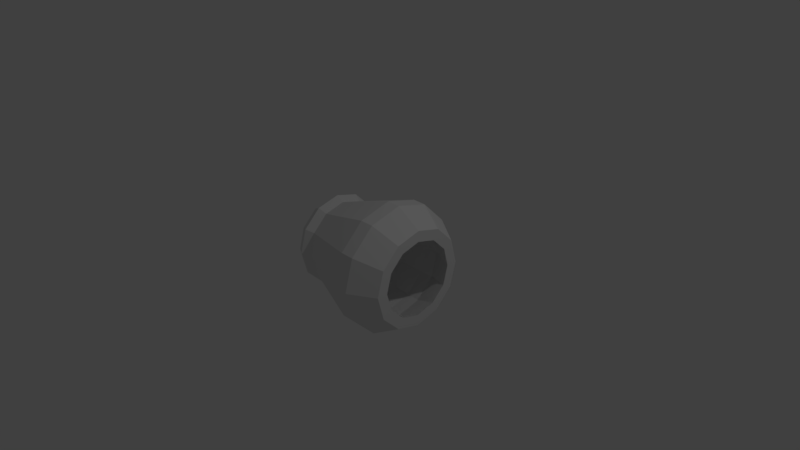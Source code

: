 # Source: spaceShip-engine-right.blend  (saved by Blender 2.78.0; exported with 4.5.12 LTS)
import bpy
from mathutils import Matrix  # noqa: F401  (used for matrix-valued properties, if any)

bpy.ops.wm.read_factory_settings(use_empty=True)
scene = bpy.context.scene
scene.name = 'Scene'

# ---- collections
col_collection_1 = bpy.data.collections.new('Collection 1'); scene.collection.children.link(col_collection_1)

# ---- world
world_world = bpy.data.worlds.new('World'); scene.world = world_world
world_world.color = (0.05088, 0.05088, 0.05088)
world_world.use_sun_shadow = False
world_world.sun_shadow_jitter_overblur = 0.0
world_world.cycles.sampling_method = 'MANUAL'

# ---- cameras
cam_camera = bpy.data.cameras.new('Camera')
cam_camera.clip_end = 100.0
cam_camera.lens = 35.0
cam_camera.sensor_width = 32.0
cam_camera.sensor_height = 18.0
cam_camera.ortho_scale = 7.314
cam_camera.dof.focus_distance = 0.0
cam_camera.dof.aperture_fstop = 128.0

# ---- lights
light_lamp = bpy.data.lights.new('Lamp', 'POINT')
light_lamp.transmission_factor = 0.0
light_lamp.cutoff_distance = 30.0
light_lamp.energy = 100.0
light_lamp.shadow_buffer_clip_start = 1.001
light_lamp.shadow_soft_size = 0.1
light_lamp.shadow_maximum_resolution = 0.006
light_lamp.use_absolute_resolution = True

# ---- meshes
me_torus_002 = bpy.data.meshes.new('Torus.002')
me_torus_002.from_pydata([(1.25, -2.384e-07, -1.219), (1.125, -2.384e-07, -1.002), (0.875, -2.384e-07, -1.002), (0.75, -2.384e-07, -1.219), (0.875, -2.384e-07, -1.435), (1.125, -2.384e-07, -1.435), (1.083, 0.625, -1.219), (0.9743, 0.5625, -1.002), (0.7578, 0.4375, -1.002), (0.6495, 0.375, -1.219), (0.7578, 0.4375, -1.435), (0.9743, 0.5625, -1.435), (0.625, 1.083, -1.219), (0.5625, 0.9743, -1.002), (0.4375, 0.7578, -1.002), (0.375, 0.6495, -1.219), (0.4375, 0.7578, -1.435), (0.5625, 0.9743, -1.435), (1.086e-07, 1.25, -1.219), (1.682e-07, 1.125, -1.002), (1.384e-07, 0.875, -1.002), (1.384e-07, 0.75, -1.219), (1.384e-07, 0.875, -1.435), (1.682e-07, 1.125, -1.435), (-0.625, 1.083, -1.219), (-0.5625, 0.9743, -1.002), (-0.4375, 0.7578, -1.002), (-0.375, 0.6495, -1.219), (-0.4375, 0.7578, -1.435), (-0.5625, 0.9743, -1.435), (-1.083, 0.625, -1.219), (-0.9743, 0.5625, -1.002), (-0.7578, 0.4375, -1.002), (-0.6495, 0.375, -1.219), (-0.7578, 0.4375, -1.435), (-0.9743, 0.5625, -1.435), (-1.25, -2.384e-07, -1.219), (-1.125, -2.384e-07, -1.002), (-0.875, -2.384e-07, -1.002), (-0.75, -2.384e-07, -1.219), (-0.875, -2.384e-07, -1.435), (-1.125, -2.384e-07, -1.435), (-1.083, -0.625, -1.219), (-0.9743, -0.5625, -1.002), (-0.7578, -0.4375, -1.002), (-0.6495, -0.375, -1.219), (-0.7578, -0.4375, -1.435), (-0.9743, -0.5625, -1.435), (-0.625, -1.083, -1.219), (-0.5625, -0.9743, -1.002), (-0.4375, -0.7578, -1.002), (-0.375, -0.6495, -1.219), (-0.4375, -0.7578, -1.435), (-0.5625, -0.9743, -1.435), (1.086e-07, -1.25, -1.219), (1.682e-07, -1.125, -1.002), (1.384e-07, -0.875, -1.002), (1.384e-07, -0.75, -1.219), (1.384e-07, -0.875, -1.435), (1.682e-07, -1.125, -1.435), (0.625, -1.083, -1.219), (0.5625, -0.9743, -1.002), (0.4375, -0.7578, -1.002), (0.375, -0.6495, -1.219), (0.4375, -0.7578, -1.435), (0.5625, -0.9743, -1.435), (1.083, -0.625, -1.219), (0.9743, -0.5625, -1.002), (0.7578, -0.4375, -1.002), (0.6495, -0.375, -1.219), (0.7578, -0.4375, -1.435), (0.9743, -0.5625, -1.435), (-0.8691, 1.505, 0.7398), (-0.6759, 1.171, 0.7398), (-0.6759, -1.171, 0.7398), (8.396e-08, -1.352, 0.7398), (-1.738, -2.384e-07, 0.7398), (-1.505, -0.8691, 0.7398), (-0.8691, -1.505, 0.7398), (0.6759, -1.171, 0.7398), (-1.171, -0.6759, 0.7398), (0.8691, -1.505, 0.7398), (1.505, -0.8691, 0.7398), (0.6759, 1.171, 0.7398), (8.396e-08, 1.352, 0.7398), (-1.505, 0.8691, 0.7398), (-1.171, 0.6759, 0.7398), (1.171, 0.6759, 0.7398), (1.505, 0.8691, 0.7398), (0.8691, 1.505, 0.7398), (1.738, -2.384e-07, 0.7398), (1.352, -2.384e-07, 0.7398), (1.171, -0.6759, 0.7398), (1.3e-07, -1.738, 0.7398), (-1.352, -2.384e-07, 0.7398), (1.3e-07, 1.738, 0.7398), (-0.8691, 1.505, 1.115), (-0.6759, 1.171, 1.115), (-0.6759, -1.171, 1.115), (1.123e-07, -1.352, 1.115), (-1.738, -2.384e-07, 1.115), (-1.505, -0.8691, 1.115), (-0.8691, -1.505, 1.115), (0.6759, -1.171, 1.115), (-1.171, -0.6759, 1.115), (0.8691, -1.505, 1.115), (1.505, -0.8691, 1.115), (0.6759, 1.171, 1.115), (1.123e-07, 1.352, 1.115), (-1.505, 0.8691, 1.115), (-1.171, 0.6759, 1.115), (1.171, 0.6759, 1.115), (1.505, 0.8691, 1.115), (0.8691, 1.505, 1.115), (1.738, -2.384e-07, 1.115), (1.352, -2.384e-07, 1.115), (1.171, -0.6759, 1.115), (1.583e-07, -1.738, 1.115), (-1.352, -2.384e-07, 1.115), (1.583e-07, 1.738, 1.115), (-0.6609, 1.145, 1.802), (-0.514, 0.8904, 1.802), (-0.514, -0.8904, 1.802), (1.12e-07, -1.028, 1.802), (-1.322, -2.384e-07, 1.802), (-1.145, -0.6609, 1.802), (-0.6609, -1.145, 1.802), (0.514, -0.8904, 1.802), (-0.8904, -0.514, 1.802), (0.6609, -1.145, 1.802), (1.145, -0.6609, 1.802), (0.514, 0.8904, 1.802), (1.12e-07, 1.028, 1.802), (-1.145, 0.6609, 1.802), (-0.8904, 0.514, 1.802), (0.8904, 0.514, 1.802), (1.145, 0.6609, 1.802), (0.6609, 1.145, 1.802), (1.322, -2.384e-07, 1.802), (1.028, -2.384e-07, 1.802), (0.8904, -0.514, 1.802), (1.47e-07, -1.322, 1.802), (-1.028, -2.384e-07, 1.802), (1.47e-07, 1.322, 1.802)], [], [(0, 6, 7, 1), (61, 67, 82, 81), (2, 8, 9, 3), (3, 9, 10, 4), (4, 10, 11, 5), (0, 5, 11, 6), (6, 12, 13, 7), (1, 7, 88, 90), (8, 14, 15, 9), (9, 15, 16, 10), (10, 16, 17, 11), (11, 17, 12, 6), (12, 18, 19, 13), (19, 25, 72, 95), (14, 20, 21, 15), (15, 21, 22, 16), (16, 22, 23, 17), (17, 23, 18, 12), (18, 24, 25, 19), (43, 49, 78, 77), (20, 26, 27, 21), (21, 27, 28, 22), (22, 28, 29, 23), (23, 29, 24, 18), (24, 30, 31, 25), (50, 44, 80, 74), (26, 32, 33, 27), (27, 33, 34, 28), (28, 34, 35, 29), (29, 35, 30, 24), (30, 36, 37, 31), (56, 50, 74, 75), (32, 38, 39, 33), (33, 39, 40, 34), (34, 40, 41, 35), (35, 41, 36, 30), (36, 42, 43, 37), (62, 56, 75, 79), (38, 44, 45, 39), (39, 45, 46, 40), (40, 46, 47, 41), (41, 47, 42, 36), (42, 48, 49, 43), (55, 61, 81, 93), (44, 50, 51, 45), (45, 51, 52, 46), (46, 52, 53, 47), (47, 53, 48, 42), (48, 54, 55, 49), (25, 31, 85, 72), (50, 56, 57, 51), (51, 57, 58, 52), (52, 58, 59, 53), (53, 59, 54, 48), (54, 60, 61, 55), (26, 20, 84, 73), (56, 62, 63, 57), (57, 63, 64, 58), (58, 64, 65, 59), (59, 65, 60, 54), (60, 66, 67, 61), (38, 32, 86, 94), (62, 68, 69, 63), (63, 69, 70, 64), (64, 70, 71, 65), (65, 71, 66, 60), (66, 0, 1, 67), (32, 26, 73, 86), (68, 2, 3, 69), (69, 3, 4, 70), (70, 4, 5, 71), (71, 5, 0, 66), (87, 91, 115, 111), (74, 80, 104, 98), (75, 74, 98, 99), (73, 84, 108, 97), (78, 93, 117, 102), (84, 83, 107, 108), (85, 76, 100, 109), (76, 77, 101, 100), (92, 79, 103, 116), (77, 78, 102, 101), (72, 85, 109, 96), (95, 72, 96, 119), (67, 1, 90, 82), (8, 2, 91, 87), (20, 14, 83, 84), (31, 37, 76, 85), (2, 68, 92, 91), (13, 19, 95, 89), (44, 38, 94, 80), (37, 43, 77, 76), (14, 8, 87, 83), (68, 62, 79, 92), (49, 55, 93, 78), (7, 13, 89, 88), (115, 116, 140, 139), (107, 111, 135, 131), (110, 97, 121, 134), (112, 113, 137, 136), (113, 119, 143, 137), (118, 110, 134, 142), (117, 105, 129, 141), (106, 114, 138, 130), (114, 112, 136, 138), (105, 106, 130, 129), (111, 115, 139, 135), (98, 104, 128, 122), (81, 82, 106, 105), (90, 88, 112, 114), (82, 90, 114, 106), (93, 81, 105, 117), (94, 86, 110, 118), (89, 95, 119, 113), (88, 89, 113, 112), (86, 73, 97, 110), (83, 87, 111, 107), (91, 92, 116, 115), (80, 94, 118, 104), (79, 75, 99, 103), (138, 136, 135, 139), (136, 137, 131, 135), (137, 143, 132, 131), (143, 120, 121, 132), (120, 133, 134, 121), (133, 124, 142, 134), (124, 125, 128, 142), (125, 126, 122, 128), (126, 141, 123, 122), (141, 129, 127, 123), (129, 130, 140, 127), (130, 138, 139, 140), (104, 118, 142, 128), (103, 99, 123, 127), (119, 96, 120, 143), (96, 109, 133, 120), (101, 102, 126, 125), (116, 103, 127, 140), (100, 101, 125, 124), (109, 100, 124, 133), (108, 107, 131, 132), (102, 117, 141, 126), (97, 108, 132, 121), (99, 98, 122, 123)])
me_torus_002.use_remesh_preserve_volume = False
me_torus_002.use_remesh_preserve_attributes = False
me_torus_002.use_mirror_vertex_groups = False
me_torus_002.update()

# ---- objects
ob_engine_002 = bpy.data.objects.new('Engine.002', me_torus_002)
ob_lamp = bpy.data.objects.new('Lamp', light_lamp)
ob_camera = bpy.data.objects.new('Camera', cam_camera)

# ---- transforms, parenting, visibility, modifiers, constraints
ob_engine_002.location = (0.0, 0.0, 0.0)
ob_engine_002.rotation_euler = (-0.0, 1.571, 0.0)
ob_engine_002.scale = (0.5, 0.5, 0.5)
ob_engine_002.lineart.crease_threshold = 0.0
ob_lamp.location = (4.076, 1.005, 5.904)
ob_lamp.rotation_euler = (0.6503, 0.05522, 1.866)
ob_lamp.lock_rotations_4d = False
ob_lamp.empty_display_type = 'ARROWS'
ob_lamp.color = (0.0, 0.0, 0.0, 0.0)
ob_lamp.lineart.crease_threshold = 0.0
ob_camera.location = (7.481, -6.508, 5.344)
ob_camera.rotation_euler = (1.109, 0.0, 0.8149)
ob_camera.lock_rotations_4d = False
ob_camera.empty_display_type = 'ARROWS'
ob_camera.color = (0.0, 0.0, 0.0, 0.0)
ob_camera.display_type = 'WIRE'
ob_camera.lineart.crease_threshold = 0.0

# ---- collection membership
col_collection_1.objects.link(ob_engine_002)
col_collection_1.objects.link(ob_lamp)
col_collection_1.objects.link(ob_camera)

# ---- scene / render settings (as saved in the file)
scene.camera = ob_camera
scene.frame_start = 1; scene.frame_end = 250; scene.frame_set(1)
scene.render.engine = 'BLENDER_EEVEE_NEXT'
scene.render.resolution_percentage = 50
scene.render.dither_intensity = 0.0
scene.cycles.use_denoising = False
scene.cycles.samples = 128
scene.cycles.sampling_pattern = 'TABULATED_SOBOL'
scene.cycles.light_sampling_threshold = 0.0
scene.cycles.use_adaptive_sampling = False
scene.cycles.use_light_tree = False
scene.cycles.blur_glossy = 0.0
scene.cycles.sample_clamp_indirect = 0.0
scene.view_settings.view_transform = 'Standard'
bpy.context.view_layer.update()
